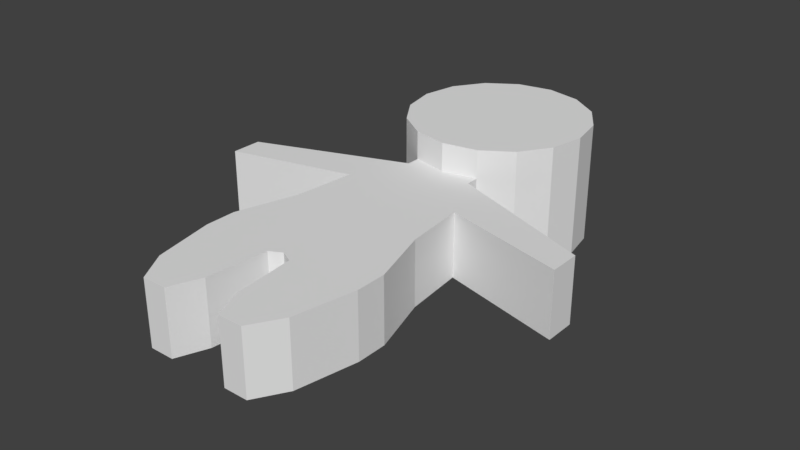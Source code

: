 # Source: Peep_Model.blend  (saved by Blender 2.77.0; exported with 4.5.12 LTS)
import bpy
from mathutils import Matrix  # noqa: F401  (used for matrix-valued properties, if any)

bpy.ops.wm.read_factory_settings(use_empty=True)
scene = bpy.context.scene
scene.name = 'Scene'

# ---- collections
col_collection_1 = bpy.data.collections.new('Collection 1'); scene.collection.children.link(col_collection_1)

# ---- world
world_world = bpy.data.worlds.new('World'); scene.world = world_world
world_world.color = (0.05088, 0.05088, 0.05088)
world_world.use_sun_shadow = False
world_world.sun_shadow_jitter_overblur = 0.0
world_world.cycles.sampling_method = 'MANUAL'

# ---- meshes
me_peepmesh = bpy.data.meshes.new('PeepMesh')
me_peepmesh.from_pydata([(-1.665e-16, 0.8, 0.1), (-0.0574, 0.7886, 0.1), (-0.1061, 0.7561, 0.1), (-0.1386, 0.7074, 0.1), (-0.15, 0.65, 0.1), (-0.1386, 0.5926, 0.1), (-0.1061, 0.5439, 0.1), (-0.0574, 0.5114, 0.1), (-2.265e-08, 0.5, 0.1), (0.0574, 0.5114, 0.1), (0.1061, 0.5439, 0.1), (0.1386, 0.5926, 0.1), (0.15, 0.65, 0.1), (0.1386, 0.7074, 0.1), (0.1061, 0.7561, 0.1), (0.0574, 0.7886, 0.1), (-1.221e-16, 0.8, -0.1), (-0.0574, 0.7886, -0.1), (-0.1061, 0.7561, -0.1), (-0.1386, 0.7074, -0.1), (-0.15, 0.65, -0.1), (-0.1386, 0.5926, -0.1), (-0.1061, 0.5439, -0.1), (-0.0574, 0.5114, -0.1), (-2.265e-08, 0.5, -0.1), (0.0574, 0.5114, -0.1), (0.1061, 0.5439, -0.1), (0.1386, 0.5926, -0.1), (0.15, 0.65, -0.1), (0.1386, 0.7074, -0.1), (0.1061, 0.7561, -0.1), (0.0574, 0.7886, -0.1), (-0.0574, 0.5114, -0.05333), (-0.0574, 0.5114, 0.05333), (0.0574, 0.5114, -0.05333), (0.0574, 0.5114, 0.05333), (-2.265e-08, 0.5, -0.05333), (-2.265e-08, 0.5, 0.05333), (-0.0574, 0.49, -0.05333), (-0.0574, 0.49, 0.05333), (0.0574, 0.49, -0.05333), (0.0574, 0.49, 0.05333), (-2.265e-08, 0.49, -0.05333), (-2.265e-08, 0.49, 0.05333), (-0.3, 0.4, -0.05333), (-0.3, 0.4, 0.05333), (-0.3, 0.35, -0.05333), (-0.3, 0.35, 0.05333), (-0.1, 0.4, -0.05333), (-0.1, 0.4, 0.05333), (-0.11, 0.3, -0.05333), (-0.11, 0.3, 0.05333), (-0.14, 0.2, -0.05333), (-0.14, 0.2, 0.05333), (-0.14, 0.15, -0.05333), (-0.14, 0.15, 0.05333), (-0.12, 0.05, -0.05333), (-0.12, 0.05, 0.05333), (-0.09, -6.333e-08, -0.05333), (-0.09, -7.078e-08, 0.05333), (-0.05, -6.333e-08, -0.05333), (-0.05, -7.078e-08, 0.05333), (-0.03, 0.05, -0.05333), (-0.03, 0.05, 0.05333), (-0.02, 0.15, -0.05333), (-0.02, 0.15, 0.05333), (-2.368e-17, 0.16, -0.05333), (-4.737e-17, 0.16, 0.05333), (0.02, 0.15, -0.05333), (0.02, 0.15, 0.05333), (0.03, 0.05, -0.05333), (0.03, 0.05, 0.05333), (0.05, -6.333e-08, -0.05333), (0.05, -7.078e-08, 0.05333), (0.09, -6.333e-08, -0.05333), (0.09, -7.078e-08, 0.05333), (0.12, 0.05, -0.05333), (0.12, 0.05, 0.05333), (0.14, 0.15, -0.05333), (0.14, 0.15, 0.05333), (0.14, 0.2, -0.05333), (0.14, 0.2, 0.05333), (0.11, 0.3, -0.05333), (0.11, 0.3, 0.05333), (0.1, 0.4, -0.05333), (0.1, 0.4, 0.05333), (0.3, 0.35, -0.05333), (0.3, 0.35, 0.05333), (0.3, 0.4, -0.05333), (0.3, 0.4, 0.05333)], [], [(12, 11, 27, 28), (5, 4, 20, 21), (13, 12, 28, 29), (6, 5, 21, 22), (14, 13, 29, 30), (7, 6, 22, 23, 32, 33), (15, 14, 30, 31), (37, 35, 9, 8), (1, 0, 16, 17), (0, 15, 31, 16), (8, 7, 33, 37), (2, 1, 17, 18), (10, 9, 35, 34, 25, 26), (3, 2, 18, 19), (11, 10, 26, 27), (4, 3, 19, 20), (17, 16, 31, 30, 29, 28, 27, 26, 25, 24, 23, 22, 21, 20, 19, 18), (1, 2, 3, 4, 5, 6, 7, 8, 9, 10, 11, 12, 13, 14, 15, 0), (36, 32, 23, 24), (24, 25, 34, 36), (34, 35, 41, 40), (33, 32, 38, 39), (36, 34, 40, 42), (37, 33, 39, 43), (32, 36, 42, 38), (35, 37, 43, 41), (39, 38, 44, 45), (45, 44, 46, 47), (47, 46, 48, 49), (49, 48, 50, 51), (51, 50, 52, 53), (53, 52, 54, 55), (55, 54, 56, 57), (57, 56, 58, 59), (59, 58, 60, 61), (61, 60, 62, 63), (63, 62, 64, 65), (65, 64, 66, 67), (67, 66, 68, 69), (69, 68, 70, 71), (71, 70, 72, 73), (73, 72, 74, 75), (75, 74, 76, 77), (77, 76, 78, 79), (79, 78, 80, 81), (81, 80, 82, 83), (83, 82, 84, 85), (41, 89, 88, 40), (87, 86, 88, 89), (84, 86, 87, 85), (42, 40, 88, 86, 84, 82, 80, 78, 76, 74, 72, 70, 68, 66, 64, 62, 60, 58, 56, 54, 52, 50, 48, 46, 44, 38), (43, 39, 45, 47, 49, 51, 53, 55, 57, 59, 61, 63, 65, 67, 69, 71, 73, 75, 77, 79, 81, 83, 85, 87, 89, 41)])
me_peepmesh.use_remesh_preserve_volume = False
me_peepmesh.use_remesh_preserve_attributes = False
me_peepmesh.use_mirror_vertex_groups = False
me_peepmesh.update()

# ---- objects
ob_peep = bpy.data.objects.new('Peep', me_peepmesh)

# ---- transforms, parenting, visibility, modifiers, constraints
ob_peep.location = (0.0, 0.0, 0.0)
ob_peep.lineart.crease_threshold = 0.0

# ---- collection membership
col_collection_1.objects.link(ob_peep)

# ---- scene / render settings (as saved in the file)
scene.frame_start = 1; scene.frame_end = 250; scene.frame_set(1)
scene.render.engine = 'BLENDER_EEVEE_NEXT'
scene.render.resolution_percentage = 50
scene.render.dither_intensity = 0.0
scene.cycles.use_denoising = False
scene.cycles.samples = 128
scene.cycles.sampling_pattern = 'TABULATED_SOBOL'
scene.cycles.light_sampling_threshold = 0.0
scene.cycles.use_adaptive_sampling = False
scene.cycles.use_light_tree = False
scene.cycles.blur_glossy = 0.0
scene.cycles.sample_clamp_indirect = 0.0
scene.view_settings.view_transform = 'Standard'
bpy.context.view_layer.update()

# ---- added for rendering (the .blend has no active camera and no usable light): camera, sun
cam_auto = bpy.data.cameras.new('AutoCamera')
cam_auto.lens = 50.0
cam_auto.sensor_width = 36.0
cam_auto.clip_end = 1000.0
ob_auto_camera = bpy.data.objects.new('AutoCamera', cam_auto)
scene.collection.objects.link(ob_auto_camera)
ob_auto_camera.location = (0.943548, -0.732257, 0.754838)
ob_auto_camera.rotation_euler = (1.09748, -7.21219e-08, 0.694738)
scene.camera = ob_auto_camera
light_auto_sun = bpy.data.lights.new('AutoSun', 'SUN')
light_auto_sun.energy = 3.0
light_auto_sun.angle = 0.0523599
ob_auto_sun = bpy.data.objects.new('AutoSun', light_auto_sun)
scene.collection.objects.link(ob_auto_sun)
ob_auto_sun.rotation_euler = (0.872665, 0.174533, 0.523599)
bpy.context.view_layer.update()
